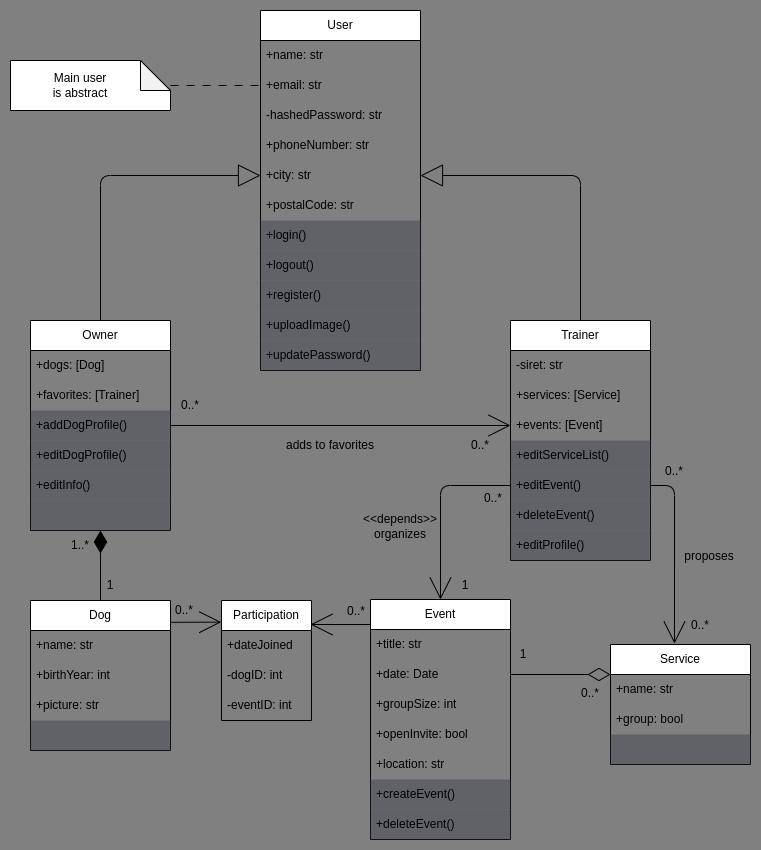

The diagram above was exported from draw.io. Its source (the exported page's mxGraphModel, read from the mxfile embedded in the PNG):
<mxGraphModel dx="1392" dy="899" grid="1" gridSize="10" guides="1" tooltips="1" connect="1" arrows="1" fold="1" page="1" pageScale="1" pageWidth="850" pageHeight="1100" background="#808080" math="0" shadow="0">
  <root>
    <mxCell id="0" />
    <mxCell id="1" parent="0" />
    <mxCell id="2" value="User" style="swimlane;fontStyle=0;childLayout=stackLayout;horizontal=1;startSize=30;horizontalStack=0;resizeParent=1;resizeParentMax=0;resizeLast=0;collapsible=1;marginBottom=0;whiteSpace=wrap;html=1;" parent="1" vertex="1">
      <mxGeometry x="330" y="10" width="160" height="360" as="geometry" />
    </mxCell>
    <mxCell id="5" value="+name: str" style="text;strokeColor=none;fillColor=none;align=left;verticalAlign=middle;spacingLeft=4;spacingRight=4;overflow=hidden;points=[[0,0.5],[1,0.5]];portConstraint=eastwest;rotatable=0;whiteSpace=wrap;html=1;" parent="2" vertex="1">
      <mxGeometry y="30" width="160" height="30" as="geometry" />
    </mxCell>
    <mxCell id="23" value="+email: str" style="text;strokeColor=none;fillColor=none;align=left;verticalAlign=middle;spacingLeft=4;spacingRight=4;overflow=hidden;points=[[0,0.5],[1,0.5]];portConstraint=eastwest;rotatable=0;whiteSpace=wrap;html=1;" parent="2" vertex="1">
      <mxGeometry y="60" width="160" height="30" as="geometry" />
    </mxCell>
    <mxCell id="31" value="-hashedPassword: str" style="text;strokeColor=none;fillColor=none;align=left;verticalAlign=middle;spacingLeft=4;spacingRight=4;overflow=hidden;points=[[0,0.5],[1,0.5]];portConstraint=eastwest;rotatable=0;whiteSpace=wrap;html=1;" parent="2" vertex="1">
      <mxGeometry y="90" width="160" height="30" as="geometry" />
    </mxCell>
    <mxCell id="4" value="+phoneNumber: str" style="text;strokeColor=none;fillColor=none;align=left;verticalAlign=middle;spacingLeft=4;spacingRight=4;overflow=hidden;points=[[0,0.5],[1,0.5]];portConstraint=eastwest;rotatable=0;whiteSpace=wrap;html=1;" parent="2" vertex="1">
      <mxGeometry y="120" width="160" height="30" as="geometry" />
    </mxCell>
    <mxCell id="33" value="+city: str" style="text;strokeColor=none;fillColor=none;align=left;verticalAlign=middle;spacingLeft=4;spacingRight=4;overflow=hidden;points=[[0,0.5],[1,0.5]];portConstraint=eastwest;rotatable=0;whiteSpace=wrap;html=1;" parent="2" vertex="1">
      <mxGeometry y="150" width="160" height="30" as="geometry" />
    </mxCell>
    <mxCell id="34" value="+postalCode: str" style="text;strokeColor=none;fillColor=none;align=left;verticalAlign=middle;spacingLeft=4;spacingRight=4;overflow=hidden;points=[[0,0.5],[1,0.5]];portConstraint=eastwest;rotatable=0;whiteSpace=wrap;html=1;" parent="2" vertex="1">
      <mxGeometry y="180" width="160" height="30" as="geometry" />
    </mxCell>
    <mxCell id="3" value="+login()" style="text;align=left;verticalAlign=middle;spacingLeft=4;spacingRight=4;overflow=hidden;points=[[0,0.5],[1,0.5]];portConstraint=eastwest;rotatable=0;whiteSpace=wrap;html=1;dashed=1;perimeterSpacing=0;fillColor=#40444D;strokeColor=none;fillStyle=solid;opacity=50;rounded=0;glass=0;shadow=0;" parent="2" vertex="1">
      <mxGeometry y="210" width="160" height="30" as="geometry" />
    </mxCell>
    <mxCell id="57" value="+logout()" style="text;align=left;verticalAlign=middle;spacingLeft=4;spacingRight=4;overflow=hidden;points=[[0,0.5],[1,0.5]];portConstraint=eastwest;rotatable=0;whiteSpace=wrap;html=1;dashed=1;perimeterSpacing=0;fillColor=#40444D;strokeColor=none;fillStyle=solid;opacity=50;rounded=0;glass=0;shadow=0;" parent="2" vertex="1">
      <mxGeometry y="240" width="160" height="30" as="geometry" />
    </mxCell>
    <mxCell id="30" value="+register()" style="text;align=left;verticalAlign=middle;spacingLeft=4;spacingRight=4;overflow=hidden;points=[[0,0.5],[1,0.5]];portConstraint=eastwest;rotatable=0;whiteSpace=wrap;html=1;perimeterSpacing=0;fillColor=#40444D;strokeColor=none;fillStyle=solid;opacity=50;" parent="2" vertex="1">
      <mxGeometry y="270" width="160" height="30" as="geometry" />
    </mxCell>
    <mxCell id="56" value="+uploadImage()" style="text;align=left;verticalAlign=middle;spacingLeft=4;spacingRight=4;overflow=hidden;points=[[0,0.5],[1,0.5]];portConstraint=eastwest;rotatable=0;whiteSpace=wrap;html=1;dashed=1;perimeterSpacing=0;fillColor=#40444D;strokeColor=none;fillStyle=solid;opacity=50;rounded=0;glass=0;shadow=0;" parent="2" vertex="1">
      <mxGeometry y="300" width="160" height="30" as="geometry" />
    </mxCell>
    <mxCell id="58" value="+updatePassword()" style="text;align=left;verticalAlign=middle;spacingLeft=4;spacingRight=4;overflow=hidden;points=[[0,0.5],[1,0.5]];portConstraint=eastwest;rotatable=0;whiteSpace=wrap;html=1;dashed=1;perimeterSpacing=0;fillColor=#40444D;strokeColor=none;fillStyle=solid;opacity=50;rounded=0;glass=0;shadow=0;" parent="2" vertex="1">
      <mxGeometry y="330" width="160" height="30" as="geometry" />
    </mxCell>
    <mxCell id="76" style="edgeStyle=orthogonalEdgeStyle;html=1;entryX=1;entryY=0.5;entryDx=0;entryDy=0;endArrow=block;endFill=0;strokeWidth=1;endSize=20;" edge="1" parent="1" source="6" target="33">
      <mxGeometry relative="1" as="geometry" />
    </mxCell>
    <mxCell id="6" value="Trainer" style="swimlane;fontStyle=0;childLayout=stackLayout;horizontal=1;startSize=30;horizontalStack=0;resizeParent=1;resizeParentMax=0;resizeLast=0;collapsible=1;marginBottom=0;whiteSpace=wrap;html=1;" parent="1" vertex="1">
      <mxGeometry x="580" y="320" width="140" height="240" as="geometry">
        <mxRectangle x="220" y="210" width="80" height="30" as="alternateBounds" />
      </mxGeometry>
    </mxCell>
    <mxCell id="8" value="-siret: str" style="text;strokeColor=none;fillColor=none;align=left;verticalAlign=middle;spacingLeft=4;spacingRight=4;overflow=hidden;points=[[0,0.5],[1,0.5]];portConstraint=eastwest;rotatable=0;whiteSpace=wrap;html=1;" parent="6" vertex="1">
      <mxGeometry y="30" width="140" height="30" as="geometry" />
    </mxCell>
    <mxCell id="28" value="+services: [Service]" style="text;strokeColor=none;fillColor=none;align=left;verticalAlign=middle;spacingLeft=4;spacingRight=4;overflow=hidden;points=[[0,0.5],[1,0.5]];portConstraint=eastwest;rotatable=0;whiteSpace=wrap;html=1;dashed=1;fillStyle=dots;" parent="6" vertex="1">
      <mxGeometry y="60" width="140" height="30" as="geometry" />
    </mxCell>
    <mxCell id="9" value="+events: [Event]" style="text;strokeColor=none;fillColor=none;align=left;verticalAlign=middle;spacingLeft=4;spacingRight=4;overflow=hidden;points=[[0,0.5],[1,0.5]];portConstraint=eastwest;rotatable=0;whiteSpace=wrap;html=1;" parent="6" vertex="1">
      <mxGeometry y="90" width="140" height="30" as="geometry" />
    </mxCell>
    <mxCell id="53" value="+editServiceList()" style="text;align=left;verticalAlign=middle;spacingLeft=4;spacingRight=4;overflow=hidden;points=[[0,0.5],[1,0.5]];portConstraint=eastwest;rotatable=0;whiteSpace=wrap;html=1;dashed=1;perimeterSpacing=0;fillColor=#40444D;strokeColor=none;fillStyle=solid;opacity=50;rounded=0;glass=0;shadow=0;" parent="6" vertex="1">
      <mxGeometry y="120" width="140" height="30" as="geometry" />
    </mxCell>
    <mxCell id="48" value="+editEvent()" style="text;align=left;verticalAlign=middle;spacingLeft=4;spacingRight=4;overflow=hidden;points=[[0,0.5],[1,0.5]];portConstraint=eastwest;rotatable=0;whiteSpace=wrap;html=1;dashed=1;perimeterSpacing=0;fillColor=#40444D;strokeColor=none;fillStyle=solid;opacity=50;rounded=0;glass=0;shadow=0;" parent="6" vertex="1">
      <mxGeometry y="150" width="140" height="30" as="geometry" />
    </mxCell>
    <mxCell id="54" value="+deleteEvent()" style="text;align=left;verticalAlign=middle;spacingLeft=4;spacingRight=4;overflow=hidden;points=[[0,0.5],[1,0.5]];portConstraint=eastwest;rotatable=0;whiteSpace=wrap;html=1;dashed=1;perimeterSpacing=0;fillColor=#40444D;strokeColor=none;fillStyle=solid;opacity=50;rounded=0;glass=0;shadow=0;" parent="6" vertex="1">
      <mxGeometry y="180" width="140" height="30" as="geometry" />
    </mxCell>
    <mxCell id="49" value="+editProfile()" style="text;align=left;verticalAlign=middle;spacingLeft=4;spacingRight=4;overflow=hidden;points=[[0,0.5],[1,0.5]];portConstraint=eastwest;rotatable=0;whiteSpace=wrap;html=1;dashed=1;perimeterSpacing=0;fillColor=#40444D;strokeColor=none;fillStyle=solid;opacity=50;rounded=0;glass=0;shadow=0;" parent="6" vertex="1">
      <mxGeometry y="210" width="140" height="30" as="geometry" />
    </mxCell>
    <mxCell id="75" style="edgeStyle=orthogonalEdgeStyle;html=1;entryX=0;entryY=0.5;entryDx=0;entryDy=0;endArrow=block;endFill=0;endSize=20;" edge="1" parent="1" source="10" target="33">
      <mxGeometry relative="1" as="geometry" />
    </mxCell>
    <mxCell id="80" style="edgeStyle=none;html=1;entryX=0;entryY=0.5;entryDx=0;entryDy=0;strokeWidth=1;endArrow=open;endFill=0;endSize=20;" edge="1" parent="1" source="10" target="9">
      <mxGeometry relative="1" as="geometry" />
    </mxCell>
    <mxCell id="10" value="Owner" style="swimlane;fontStyle=0;childLayout=stackLayout;horizontal=1;startSize=30;horizontalStack=0;resizeParent=1;resizeParentMax=0;resizeLast=0;collapsible=1;marginBottom=0;whiteSpace=wrap;html=1;" parent="1" vertex="1">
      <mxGeometry x="100" y="320" width="140" height="210" as="geometry" />
    </mxCell>
    <mxCell id="13" value="+dogs: [Dog]" style="text;strokeColor=none;fillColor=none;align=left;verticalAlign=middle;spacingLeft=4;spacingRight=4;overflow=hidden;points=[[0,0.5],[1,0.5]];portConstraint=eastwest;rotatable=0;whiteSpace=wrap;html=1;" parent="10" vertex="1">
      <mxGeometry y="30" width="140" height="30" as="geometry" />
    </mxCell>
    <mxCell id="59" value="+favorites: [Trainer]" style="text;strokeColor=none;fillColor=none;align=left;verticalAlign=middle;spacingLeft=4;spacingRight=4;overflow=hidden;points=[[0,0.5],[1,0.5]];portConstraint=eastwest;rotatable=0;whiteSpace=wrap;html=1;" parent="10" vertex="1">
      <mxGeometry y="60" width="140" height="30" as="geometry" />
    </mxCell>
    <mxCell id="35" value="+addDogProfile()" style="text;align=left;verticalAlign=middle;spacingLeft=4;spacingRight=4;overflow=hidden;points=[[0,0.5],[1,0.5]];portConstraint=eastwest;rotatable=0;whiteSpace=wrap;html=1;dashed=1;perimeterSpacing=0;fillColor=#40444D;strokeColor=none;fillStyle=solid;opacity=50;rounded=0;glass=0;shadow=0;" parent="10" vertex="1">
      <mxGeometry y="90" width="140" height="30" as="geometry" />
    </mxCell>
    <mxCell id="52" value="+editDogProfile()" style="text;align=left;verticalAlign=middle;spacingLeft=4;spacingRight=4;overflow=hidden;points=[[0,0.5],[1,0.5]];portConstraint=eastwest;rotatable=0;whiteSpace=wrap;html=1;dashed=1;perimeterSpacing=0;fillColor=#40444D;strokeColor=none;fillStyle=solid;opacity=50;rounded=0;glass=0;shadow=0;" parent="10" vertex="1">
      <mxGeometry y="120" width="140" height="30" as="geometry" />
    </mxCell>
    <mxCell id="50" value="+editInfo()" style="text;align=left;verticalAlign=middle;spacingLeft=4;spacingRight=4;overflow=hidden;points=[[0,0.5],[1,0.5]];portConstraint=eastwest;rotatable=0;whiteSpace=wrap;html=1;dashed=1;perimeterSpacing=0;fillColor=#40444D;strokeColor=none;fillStyle=solid;opacity=50;rounded=0;glass=0;shadow=0;" parent="10" vertex="1">
      <mxGeometry y="150" width="140" height="30" as="geometry" />
    </mxCell>
    <mxCell id="51" style="text;align=left;verticalAlign=middle;spacingLeft=4;spacingRight=4;overflow=hidden;points=[[0,0.5],[1,0.5]];portConstraint=eastwest;rotatable=0;whiteSpace=wrap;html=1;dashed=1;perimeterSpacing=0;fillColor=#40444D;strokeColor=none;fillStyle=solid;opacity=50;rounded=0;glass=0;shadow=0;" parent="10" vertex="1">
      <mxGeometry y="180" width="140" height="30" as="geometry" />
    </mxCell>
    <mxCell id="77" style="edgeStyle=none;html=1;entryX=0.5;entryY=1;entryDx=0;entryDy=0;endArrow=diamondThin;endFill=1;endSize=20;" edge="1" parent="1" source="17" target="10">
      <mxGeometry relative="1" as="geometry" />
    </mxCell>
    <mxCell id="17" value="Dog" style="swimlane;fontStyle=0;childLayout=stackLayout;horizontal=1;startSize=30;horizontalStack=0;resizeParent=1;resizeParentMax=0;resizeLast=0;collapsible=1;marginBottom=0;whiteSpace=wrap;html=1;" parent="1" vertex="1">
      <mxGeometry x="100" y="600" width="140" height="150" as="geometry">
        <mxRectangle x="500" y="380" width="60" height="30" as="alternateBounds" />
      </mxGeometry>
    </mxCell>
    <mxCell id="18" value="+name: str" style="text;strokeColor=none;fillColor=none;align=left;verticalAlign=middle;spacingLeft=4;spacingRight=4;overflow=hidden;points=[[0,0.5],[1,0.5]];portConstraint=eastwest;rotatable=0;whiteSpace=wrap;html=1;" parent="17" vertex="1">
      <mxGeometry y="30" width="140" height="30" as="geometry" />
    </mxCell>
    <mxCell id="19" value="+birthYear: int" style="text;strokeColor=none;fillColor=none;align=left;verticalAlign=middle;spacingLeft=4;spacingRight=4;overflow=hidden;points=[[0,0.5],[1,0.5]];portConstraint=eastwest;rotatable=0;whiteSpace=wrap;html=1;" parent="17" vertex="1">
      <mxGeometry y="60" width="140" height="30" as="geometry" />
    </mxCell>
    <mxCell id="20" value="+picture: str" style="text;strokeColor=none;fillColor=none;align=left;verticalAlign=middle;spacingLeft=4;spacingRight=4;overflow=hidden;points=[[0,0.5],[1,0.5]];portConstraint=eastwest;rotatable=0;whiteSpace=wrap;html=1;" parent="17" vertex="1">
      <mxGeometry y="90" width="140" height="30" as="geometry" />
    </mxCell>
    <mxCell id="36" value="" style="text;align=left;verticalAlign=middle;spacingLeft=4;spacingRight=4;overflow=hidden;points=[[0,0.5],[1,0.5]];portConstraint=eastwest;rotatable=0;whiteSpace=wrap;html=1;dashed=1;perimeterSpacing=0;fillColor=#40444D;strokeColor=none;fillStyle=solid;opacity=50;rounded=0;glass=0;shadow=0;" parent="17" vertex="1">
      <mxGeometry y="120" width="140" height="30" as="geometry" />
    </mxCell>
    <mxCell id="84" style="edgeStyle=orthogonalEdgeStyle;html=1;entryX=1;entryY=0.5;entryDx=0;entryDy=0;strokeWidth=1;endArrow=none;endFill=0;endSize=20;startArrow=open;startFill=0;startSize=20;exitX=0.457;exitY=-0.008;exitDx=0;exitDy=0;exitPerimeter=0;" edge="1" parent="1" source="60" target="48">
      <mxGeometry relative="1" as="geometry" />
    </mxCell>
    <mxCell id="60" value="Service" style="swimlane;fontStyle=0;childLayout=stackLayout;horizontal=1;startSize=30;horizontalStack=0;resizeParent=1;resizeParentMax=0;resizeLast=0;collapsible=1;marginBottom=0;whiteSpace=wrap;html=1;" parent="1" vertex="1">
      <mxGeometry x="680" y="644" width="140" height="120" as="geometry" />
    </mxCell>
    <mxCell id="61" value="+name: str" style="text;strokeColor=none;fillColor=none;align=left;verticalAlign=middle;spacingLeft=4;spacingRight=4;overflow=hidden;points=[[0,0.5],[1,0.5]];portConstraint=eastwest;rotatable=0;whiteSpace=wrap;html=1;" parent="60" vertex="1">
      <mxGeometry y="30" width="140" height="30" as="geometry" />
    </mxCell>
    <mxCell id="62" value="+group: bool" style="text;strokeColor=none;fillColor=none;align=left;verticalAlign=middle;spacingLeft=4;spacingRight=4;overflow=hidden;points=[[0,0.5],[1,0.5]];portConstraint=eastwest;rotatable=0;whiteSpace=wrap;html=1;" parent="60" vertex="1">
      <mxGeometry y="60" width="140" height="30" as="geometry" />
    </mxCell>
    <mxCell id="64" value="" style="text;align=left;verticalAlign=middle;spacingLeft=4;spacingRight=4;overflow=hidden;points=[[0,0.5],[1,0.5]];portConstraint=eastwest;rotatable=0;whiteSpace=wrap;html=1;dashed=1;perimeterSpacing=0;fillColor=#40444D;strokeColor=none;fillStyle=solid;opacity=50;rounded=0;glass=0;shadow=0;" parent="60" vertex="1">
      <mxGeometry y="90" width="140" height="30" as="geometry" />
    </mxCell>
    <mxCell id="89" style="html=1;entryX=0;entryY=0.5;entryDx=0;entryDy=0;strokeWidth=1;endArrow=none;endFill=0;endSize=20;startArrow=open;startFill=0;startSize=20;exitX=0.5;exitY=0;exitDx=0;exitDy=0;edgeStyle=orthogonalEdgeStyle;" edge="1" parent="1" source="65" target="48">
      <mxGeometry relative="1" as="geometry" />
    </mxCell>
    <mxCell id="90" style="edgeStyle=none;html=1;strokeWidth=1;endArrow=diamondThin;endFill=0;endSize=20;entryX=0;entryY=0.25;entryDx=0;entryDy=0;exitX=1;exitY=0.5;exitDx=0;exitDy=0;startSize=20;" edge="1" parent="1" source="67" target="60">
      <mxGeometry relative="1" as="geometry">
        <mxPoint x="640" y="690" as="targetPoint" />
      </mxGeometry>
    </mxCell>
    <mxCell id="65" value="Event" style="swimlane;fontStyle=0;childLayout=stackLayout;horizontal=1;startSize=30;horizontalStack=0;resizeParent=1;resizeParentMax=0;resizeLast=0;collapsible=1;marginBottom=0;whiteSpace=wrap;html=1;" parent="1" vertex="1">
      <mxGeometry x="440" y="599" width="140" height="240" as="geometry" />
    </mxCell>
    <mxCell id="66" value="+title: str" style="text;strokeColor=none;fillColor=none;align=left;verticalAlign=middle;spacingLeft=4;spacingRight=4;overflow=hidden;points=[[0,0.5],[1,0.5]];portConstraint=eastwest;rotatable=0;whiteSpace=wrap;html=1;" parent="65" vertex="1">
      <mxGeometry y="30" width="140" height="30" as="geometry" />
    </mxCell>
    <mxCell id="67" value="+date: Date" style="text;strokeColor=none;fillColor=none;align=left;verticalAlign=middle;spacingLeft=4;spacingRight=4;overflow=hidden;points=[[0,0.5],[1,0.5]];portConstraint=eastwest;rotatable=0;whiteSpace=wrap;html=1;" parent="65" vertex="1">
      <mxGeometry y="60" width="140" height="30" as="geometry" />
    </mxCell>
    <mxCell id="68" value="+groupSize: int" style="text;strokeColor=none;fillColor=none;align=left;verticalAlign=middle;spacingLeft=4;spacingRight=4;overflow=hidden;points=[[0,0.5],[1,0.5]];portConstraint=eastwest;rotatable=0;whiteSpace=wrap;html=1;" parent="65" vertex="1">
      <mxGeometry y="90" width="140" height="30" as="geometry" />
    </mxCell>
    <mxCell id="72" value="+openInvite: bool" style="text;strokeColor=none;fillColor=none;align=left;verticalAlign=middle;spacingLeft=4;spacingRight=4;overflow=hidden;points=[[0,0.5],[1,0.5]];portConstraint=eastwest;rotatable=0;whiteSpace=wrap;html=1;" parent="65" vertex="1">
      <mxGeometry y="120" width="140" height="30" as="geometry" />
    </mxCell>
    <mxCell id="73" value="+location: str" style="text;strokeColor=none;fillColor=none;align=left;verticalAlign=middle;spacingLeft=4;spacingRight=4;overflow=hidden;points=[[0,0.5],[1,0.5]];portConstraint=eastwest;rotatable=0;whiteSpace=wrap;html=1;" parent="65" vertex="1">
      <mxGeometry y="150" width="140" height="30" as="geometry" />
    </mxCell>
    <mxCell id="32" value="+createEvent()" style="text;align=left;verticalAlign=middle;spacingLeft=4;spacingRight=4;overflow=hidden;points=[[0,0.5],[1,0.5]];portConstraint=eastwest;rotatable=0;whiteSpace=wrap;html=1;dashed=1;perimeterSpacing=0;fillColor=#40444D;strokeColor=none;fillStyle=solid;opacity=50;rounded=0;glass=0;shadow=0;" parent="65" vertex="1">
      <mxGeometry y="180" width="140" height="30" as="geometry" />
    </mxCell>
    <mxCell id="69" value="+deleteEvent()" style="text;align=left;verticalAlign=middle;spacingLeft=4;spacingRight=4;overflow=hidden;points=[[0,0.5],[1,0.5]];portConstraint=eastwest;rotatable=0;whiteSpace=wrap;html=1;dashed=1;perimeterSpacing=0;fillColor=#40444D;strokeColor=none;fillStyle=solid;opacity=50;rounded=0;glass=0;shadow=0;" parent="65" vertex="1">
      <mxGeometry y="210" width="140" height="30" as="geometry" />
    </mxCell>
    <mxCell id="78" value="1..*" style="text;html=1;strokeColor=none;fillColor=none;align=center;verticalAlign=middle;whiteSpace=wrap;rounded=0;" vertex="1" parent="1">
      <mxGeometry x="120" y="530" width="60" height="30" as="geometry" />
    </mxCell>
    <mxCell id="79" value="1" style="text;html=1;strokeColor=none;fillColor=none;align=center;verticalAlign=middle;whiteSpace=wrap;rounded=0;" vertex="1" parent="1">
      <mxGeometry x="150" y="570" width="60" height="30" as="geometry" />
    </mxCell>
    <mxCell id="81" value="0..*" style="text;html=1;strokeColor=none;fillColor=none;align=center;verticalAlign=middle;whiteSpace=wrap;rounded=0;" vertex="1" parent="1">
      <mxGeometry x="230" y="390" width="60" height="30" as="geometry" />
    </mxCell>
    <mxCell id="83" value="0..*" style="text;html=1;strokeColor=none;fillColor=none;align=center;verticalAlign=middle;whiteSpace=wrap;rounded=0;" vertex="1" parent="1">
      <mxGeometry x="520" y="430" width="60" height="30" as="geometry" />
    </mxCell>
    <mxCell id="85" value="0..*" style="text;html=1;strokeColor=none;fillColor=none;align=center;verticalAlign=middle;whiteSpace=wrap;rounded=0;" vertex="1" parent="1">
      <mxGeometry x="714" y="456" width="60" height="30" as="geometry" />
    </mxCell>
    <mxCell id="86" value="0..*" style="text;html=1;strokeColor=none;fillColor=none;align=center;verticalAlign=middle;whiteSpace=wrap;rounded=0;" vertex="1" parent="1">
      <mxGeometry x="740" y="610" width="60" height="30" as="geometry" />
    </mxCell>
    <mxCell id="87" value="proposes" style="text;html=1;strokeColor=none;fillColor=none;align=center;verticalAlign=middle;whiteSpace=wrap;rounded=0;" vertex="1" parent="1">
      <mxGeometry x="749" y="541" width="60" height="30" as="geometry" />
    </mxCell>
    <mxCell id="88" value="adds to favorites" style="text;html=1;strokeColor=none;fillColor=none;align=center;verticalAlign=middle;whiteSpace=wrap;rounded=0;" vertex="1" parent="1">
      <mxGeometry x="350" y="430" width="100" height="30" as="geometry" />
    </mxCell>
    <mxCell id="92" value="1" style="text;html=1;strokeColor=none;fillColor=none;align=center;verticalAlign=middle;whiteSpace=wrap;rounded=0;" vertex="1" parent="1">
      <mxGeometry x="563" y="639" width="60" height="30" as="geometry" />
    </mxCell>
    <mxCell id="93" value="0..*" style="text;html=1;strokeColor=none;fillColor=none;align=center;verticalAlign=middle;whiteSpace=wrap;rounded=0;" vertex="1" parent="1">
      <mxGeometry x="630" y="678" width="60" height="30" as="geometry" />
    </mxCell>
    <mxCell id="95" value="&amp;lt;&amp;lt;depends&amp;gt;&amp;gt;&lt;br&gt;organizes" style="text;html=1;strokeColor=none;fillColor=none;align=center;verticalAlign=middle;whiteSpace=wrap;rounded=0;" vertex="1" parent="1">
      <mxGeometry x="440" y="511" width="60" height="30" as="geometry" />
    </mxCell>
    <mxCell id="96" value="0..*" style="text;html=1;strokeColor=none;fillColor=none;align=center;verticalAlign=middle;whiteSpace=wrap;rounded=0;" vertex="1" parent="1">
      <mxGeometry x="533" y="483" width="60" height="30" as="geometry" />
    </mxCell>
    <mxCell id="97" value="1" style="text;html=1;strokeColor=none;fillColor=none;align=center;verticalAlign=middle;whiteSpace=wrap;rounded=0;" vertex="1" parent="1">
      <mxGeometry x="505" y="570" width="60" height="30" as="geometry" />
    </mxCell>
    <mxCell id="103" style="edgeStyle=none;html=1;entryX=0;entryY=0.5;entryDx=0;entryDy=0;strokeWidth=1;startArrow=none;startFill=0;endArrow=none;endFill=0;startSize=20;endSize=20;dashed=1;dashPattern=8 8;" edge="1" parent="1" source="101" target="23">
      <mxGeometry relative="1" as="geometry" />
    </mxCell>
    <mxCell id="101" value="" style="shape=note;whiteSpace=wrap;html=1;backgroundOutline=1;darkOpacity=0.05;" vertex="1" parent="1">
      <mxGeometry x="80" y="60" width="160" height="50" as="geometry" />
    </mxCell>
    <mxCell id="102" value="Main user is abstract" style="text;html=1;strokeColor=none;fillColor=none;align=center;verticalAlign=middle;whiteSpace=wrap;rounded=0;" vertex="1" parent="1">
      <mxGeometry x="120" y="70" width="60" height="30" as="geometry" />
    </mxCell>
    <mxCell id="104" value="Participation" style="swimlane;fontStyle=0;childLayout=stackLayout;horizontal=1;startSize=30;horizontalStack=0;resizeParent=1;resizeParentMax=0;resizeLast=0;collapsible=1;marginBottom=0;whiteSpace=wrap;html=1;" vertex="1" parent="1">
      <mxGeometry x="291" y="600" width="90" height="120" as="geometry">
        <mxRectangle x="500" y="380" width="60" height="30" as="alternateBounds" />
      </mxGeometry>
    </mxCell>
    <mxCell id="111" value="+dateJoined" style="text;strokeColor=none;fillColor=none;align=left;verticalAlign=middle;spacingLeft=4;spacingRight=4;overflow=hidden;points=[[0,0.5],[1,0.5]];portConstraint=eastwest;rotatable=0;whiteSpace=wrap;html=1;" vertex="1" parent="104">
      <mxGeometry y="30" width="90" height="30" as="geometry" />
    </mxCell>
    <mxCell id="105" value="-dogID: int" style="text;strokeColor=none;fillColor=none;align=left;verticalAlign=middle;spacingLeft=4;spacingRight=4;overflow=hidden;points=[[0,0.5],[1,0.5]];portConstraint=eastwest;rotatable=0;whiteSpace=wrap;html=1;" vertex="1" parent="104">
      <mxGeometry y="60" width="90" height="30" as="geometry" />
    </mxCell>
    <mxCell id="106" value="-eventID: int" style="text;strokeColor=none;fillColor=none;align=left;verticalAlign=middle;spacingLeft=4;spacingRight=4;overflow=hidden;points=[[0,0.5],[1,0.5]];portConstraint=eastwest;rotatable=0;whiteSpace=wrap;html=1;" vertex="1" parent="104">
      <mxGeometry y="90" width="90" height="30" as="geometry" />
    </mxCell>
    <mxCell id="109" style="edgeStyle=none;html=1;entryX=-0.003;entryY=0.18;entryDx=0;entryDy=0;strokeWidth=1;startArrow=none;startFill=0;endArrow=open;endFill=0;startSize=20;endSize=20;entryPerimeter=0;" edge="1" parent="1" target="104">
      <mxGeometry relative="1" as="geometry">
        <mxPoint x="240" y="621.8333333333333" as="sourcePoint" />
        <mxPoint x="290" y="621" as="targetPoint" />
      </mxGeometry>
    </mxCell>
    <mxCell id="110" style="edgeStyle=none;html=1;entryX=1;entryY=0.5;entryDx=0;entryDy=0;strokeWidth=1;startArrow=none;startFill=0;endArrow=open;endFill=0;startSize=20;endSize=20;" edge="1" parent="1">
      <mxGeometry relative="1" as="geometry">
        <mxPoint x="440" y="624" as="sourcePoint" />
        <mxPoint x="380" y="624" as="targetPoint" />
      </mxGeometry>
    </mxCell>
    <mxCell id="112" value="0..*" style="text;html=1;strokeColor=none;fillColor=none;align=center;verticalAlign=middle;whiteSpace=wrap;rounded=0;" vertex="1" parent="1">
      <mxGeometry x="224" y="595" width="60" height="30" as="geometry" />
    </mxCell>
    <mxCell id="113" value="0..*" style="text;html=1;strokeColor=none;fillColor=none;align=center;verticalAlign=middle;whiteSpace=wrap;rounded=0;" vertex="1" parent="1">
      <mxGeometry x="396" y="596" width="60" height="30" as="geometry" />
    </mxCell>
  </root>
</mxGraphModel>